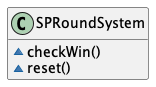

The diagram above was rendered by PlantUML. Its source (embedded in the PNG):
@startuml
' STYLE START
hide empty members

skinparam shadowing false
<style>
document {
  BackgroundColor transparent
  Margin 0
}
</style>
' STYLE END

class SPRoundSystem { 
  ~checkWin()
  ~reset() 
}
@enduml